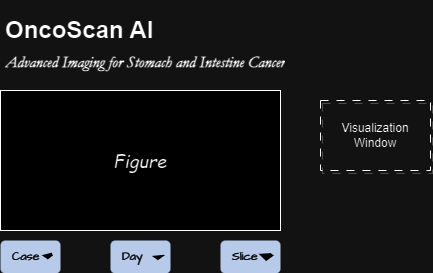

The diagram above was exported from draw.io. Its source (the exported page's mxGraphModel, read from the mxfile embedded in the PNG):
<mxGraphModel dx="1221" dy="618" grid="1" gridSize="10" guides="1" tooltips="1" connect="1" arrows="1" fold="1" page="1" pageScale="1" pageWidth="827" pageHeight="1169" math="0" shadow="0">
  <root>
    <mxCell id="0" />
    <mxCell id="1" parent="0" />
    <mxCell id="2MC5JTSY9o9fci3CF_XT-2" value="" style="group" vertex="1" connectable="0" parent="1">
      <mxGeometry x="280" y="160" width="280" height="183" as="geometry" />
    </mxCell>
    <mxCell id="2MC5JTSY9o9fci3CF_XT-3" value="" style="whiteSpace=wrap;html=1;fillStyle=auto;glass=0;imageAspect=0;" vertex="1" parent="2MC5JTSY9o9fci3CF_XT-2">
      <mxGeometry width="280" height="140" as="geometry" />
    </mxCell>
    <mxCell id="2MC5JTSY9o9fci3CF_XT-5" value="&lt;font style=&quot;font-size: 18px;&quot; face=&quot;Comic Sans MS&quot;&gt;&lt;i&gt;Figure&lt;/i&gt;&lt;/font&gt;" style="text;html=1;align=center;verticalAlign=middle;whiteSpace=wrap;rounded=0;" vertex="1" parent="2MC5JTSY9o9fci3CF_XT-2">
      <mxGeometry x="110" y="55" width="60" height="30" as="geometry" />
    </mxCell>
    <mxCell id="2MC5JTSY9o9fci3CF_XT-9" value="Case" style="rounded=1;fillColor=#253858;strokeColor=none;html=1;fontColor=#ffffff;align=left;fontSize=12;spacingLeft=10;sketch=0;hachureGap=4;pointerEvents=0;fontFamily=Architects Daughter;fontSource=https%3A%2F%2Ffonts.googleapis.com%2Fcss%3Ffamily%3DArchitects%2BDaughter;" vertex="1" parent="2MC5JTSY9o9fci3CF_XT-2">
      <mxGeometry y="150" width="60" height="33" as="geometry" />
    </mxCell>
    <mxCell id="2MC5JTSY9o9fci3CF_XT-10" value="" style="shape=triangle;direction=south;fillColor=#ffffff;strokeColor=none;html=1;sketch=1;hachureGap=4;pointerEvents=0;fontFamily=Architects Daughter;fontSource=https%3A%2F%2Ffonts.googleapis.com%2Fcss%3Ffamily%3DArchitects%2BDaughter;fontSize=20;" vertex="1" parent="2MC5JTSY9o9fci3CF_XT-9">
      <mxGeometry x="1" y="0.5" width="12" height="6" relative="1" as="geometry">
        <mxPoint x="-20" y="-3" as="offset" />
      </mxGeometry>
    </mxCell>
    <mxCell id="2MC5JTSY9o9fci3CF_XT-18" value="Slice" style="rounded=1;fillColor=#253858;strokeColor=none;html=1;fontColor=#ffffff;align=left;fontSize=12;spacingLeft=10;sketch=0;hachureGap=4;pointerEvents=0;fontFamily=Architects Daughter;fontSource=https%3A%2F%2Ffonts.googleapis.com%2Fcss%3Ffamily%3DArchitects%2BDaughter;" vertex="1" parent="2MC5JTSY9o9fci3CF_XT-2">
      <mxGeometry x="220" y="150" width="60" height="33" as="geometry" />
    </mxCell>
    <mxCell id="2MC5JTSY9o9fci3CF_XT-19" value="" style="shape=triangle;direction=south;fillColor=#ffffff;strokeColor=none;html=1;sketch=1;hachureGap=4;pointerEvents=0;fontFamily=Architects Daughter;fontSource=https%3A%2F%2Ffonts.googleapis.com%2Fcss%3Ffamily%3DArchitects%2BDaughter;fontSize=20;" vertex="1" parent="2MC5JTSY9o9fci3CF_XT-18">
      <mxGeometry x="1" y="0.5" width="12" height="6" relative="1" as="geometry">
        <mxPoint x="-20" y="-3" as="offset" />
      </mxGeometry>
    </mxCell>
    <mxCell id="2MC5JTSY9o9fci3CF_XT-16" value="Day" style="rounded=1;fillColor=#253858;strokeColor=none;html=1;fontColor=#ffffff;align=left;fontSize=12;spacingLeft=10;sketch=0;hachureGap=4;pointerEvents=0;fontFamily=Architects Daughter;fontSource=https%3A%2F%2Ffonts.googleapis.com%2Fcss%3Ffamily%3DArchitects%2BDaughter;" vertex="1" parent="2MC5JTSY9o9fci3CF_XT-2">
      <mxGeometry x="110" y="150" width="60" height="33" as="geometry" />
    </mxCell>
    <mxCell id="2MC5JTSY9o9fci3CF_XT-17" value="" style="shape=triangle;direction=south;fillColor=#ffffff;strokeColor=none;html=1;sketch=1;hachureGap=4;pointerEvents=0;fontFamily=Architects Daughter;fontSource=https%3A%2F%2Ffonts.googleapis.com%2Fcss%3Ffamily%3DArchitects%2BDaughter;fontSize=20;" vertex="1" parent="2MC5JTSY9o9fci3CF_XT-16">
      <mxGeometry x="1" y="0.5" width="12" height="6" relative="1" as="geometry">
        <mxPoint x="-20" y="-3" as="offset" />
      </mxGeometry>
    </mxCell>
    <mxCell id="2MC5JTSY9o9fci3CF_XT-6" value="Visualization Window" style="rounded=0;whiteSpace=wrap;html=1;fillColor=none;shadow=1;strokeColor=default;dashed=1;dashPattern=8 8;" vertex="1" parent="1">
      <mxGeometry x="600" y="170" width="110" height="70" as="geometry" />
    </mxCell>
    <mxCell id="2MC5JTSY9o9fci3CF_XT-7" value="&lt;h1&gt;OncoScan AI&lt;br&gt;&lt;i style=&quot;font-family: Garamond; background-color: initial; font-weight: normal; font-size: 16px;&quot;&gt;&lt;b&gt;Advanced Imaging for Stomach and Intestine Cancer&lt;/b&gt;&lt;/i&gt;&lt;/h1&gt;" style="text;html=1;spacing=5;spacingTop=-20;whiteSpace=wrap;overflow=hidden;rounded=0;" vertex="1" parent="1">
      <mxGeometry x="280" y="80" width="300" height="90" as="geometry" />
    </mxCell>
  </root>
</mxGraphModel>